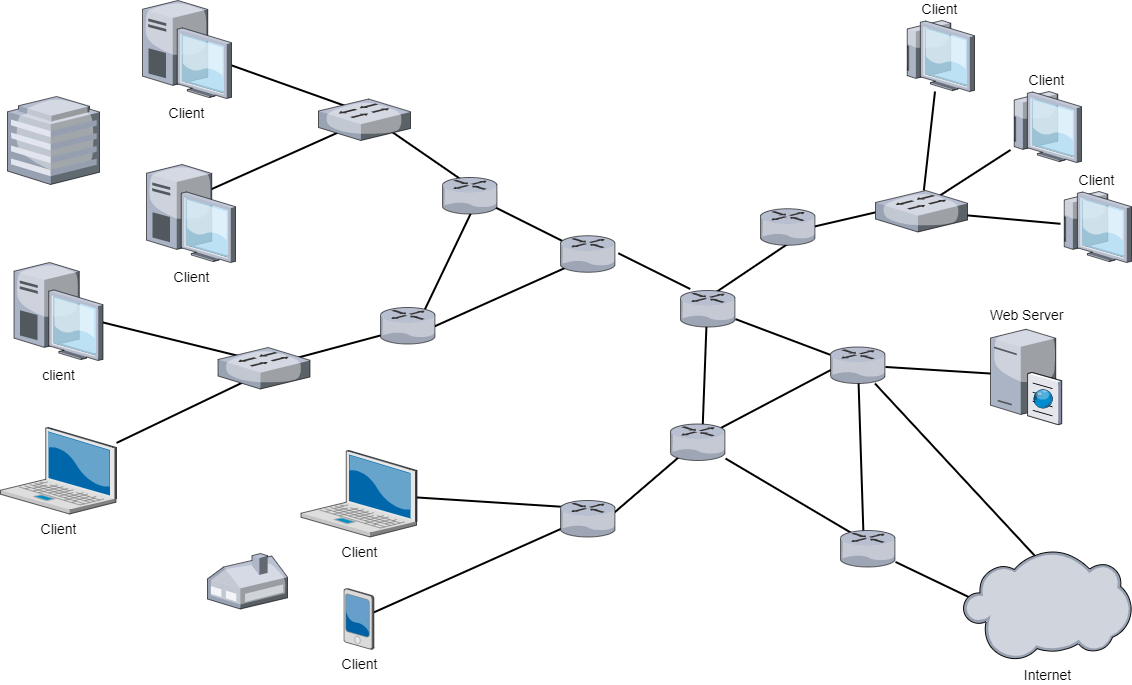

The diagram above was exported from draw.io. Its source (the exported page's mxGraphModel, read from the mxfile embedded in the PNG):
<mxGraphModel dx="1778" dy="1071" grid="1" gridSize="10" guides="1" tooltips="1" connect="1" arrows="1" fold="1" page="1" pageScale="1.5" pageWidth="1169" pageHeight="826" background="none" math="0" shadow="0">
  <root>
    <mxCell id="0" style=";html=1;" />
    <mxCell id="1" style=";html=1;" parent="0" />
    <mxCell id="p_1gpCQ21Dhcq2Q0ySrq-24" style="edgeStyle=none;rounded=0;html=1;startSize=10;endSize=10;jettySize=auto;orthogonalLoop=1;fontSize=14;endArrow=none;endFill=0;strokeWidth=2;exitX=0.734;exitY=0.253;exitDx=0;exitDy=0;exitPerimeter=0;" edge="1" parent="1" source="p_1gpCQ21Dhcq2Q0ySrq-21">
      <mxGeometry relative="1" as="geometry">
        <mxPoint x="925" y="448.60833333333335" as="sourcePoint" />
        <mxPoint x="1020" y="484.3916666666669" as="targetPoint" />
      </mxGeometry>
    </mxCell>
    <mxCell id="p_1gpCQ21Dhcq2Q0ySrq-23" style="edgeStyle=none;rounded=0;html=1;startSize=10;endSize=10;jettySize=auto;orthogonalLoop=1;fontSize=14;endArrow=none;endFill=0;strokeWidth=2;exitX=0.476;exitY=0.796;exitDx=0;exitDy=0;exitPerimeter=0;entryX=0.581;entryY=0.253;entryDx=0;entryDy=0;entryPerimeter=0;" edge="1" parent="1" source="p_1gpCQ21Dhcq2Q0ySrq-17" target="p_1gpCQ21Dhcq2Q0ySrq-21">
      <mxGeometry relative="1" as="geometry">
        <mxPoint x="1085" y="690.1341839131703" as="sourcePoint" />
        <mxPoint x="1419" y="834.4729994404029" as="targetPoint" />
      </mxGeometry>
    </mxCell>
    <mxCell id="6a7d8f32e03d9370-50" style="edgeStyle=none;rounded=0;html=1;startSize=10;endSize=10;jettySize=auto;orthogonalLoop=1;fontSize=14;endArrow=none;endFill=0;strokeWidth=2;exitX=0.485;exitY=0.974;exitDx=0;exitDy=0;exitPerimeter=0;entryX=0.618;entryY=0.075;entryDx=0;entryDy=0;entryPerimeter=0;" parent="1" source="p_1gpCQ21Dhcq2Q0ySrq-15" target="p_1gpCQ21Dhcq2Q0ySrq-17" edge="1">
      <mxGeometry relative="1" as="geometry">
        <mxPoint x="1146.4881039531479" y="858" as="targetPoint" />
      </mxGeometry>
    </mxCell>
    <mxCell id="6a7d8f32e03d9370-56" style="edgeStyle=none;rounded=0;html=1;startSize=10;endSize=10;jettySize=auto;orthogonalLoop=1;fontSize=14;endArrow=none;endFill=0;strokeWidth=2;" parent="1" source="p_1gpCQ21Dhcq2Q0ySrq-17" target="p_1gpCQ21Dhcq2Q0ySrq-20" edge="1">
      <mxGeometry relative="1" as="geometry">
        <mxPoint x="1409" y="824.4729994404029" as="targetPoint" />
      </mxGeometry>
    </mxCell>
    <mxCell id="6a7d8f32e03d9370-48" style="edgeStyle=none;rounded=0;html=1;startSize=10;endSize=10;jettySize=auto;orthogonalLoop=1;fontSize=14;endArrow=none;endFill=0;strokeWidth=2;exitX=1.05;exitY=0.479;exitDx=0;exitDy=0;exitPerimeter=0;entryX=0.178;entryY=-0.04;entryDx=0;entryDy=0;entryPerimeter=0;" parent="1" source="p_1gpCQ21Dhcq2Q0ySrq-6" target="p_1gpCQ21Dhcq2Q0ySrq-17" edge="1">
      <mxGeometry relative="1" as="geometry">
        <mxPoint x="833.8097345132742" y="813" as="sourcePoint" />
      </mxGeometry>
    </mxCell>
    <mxCell id="6a7d8f32e03d9370-49" style="edgeStyle=none;rounded=0;html=1;startSize=10;endSize=10;jettySize=auto;orthogonalLoop=1;fontSize=14;endArrow=none;endFill=0;strokeWidth=2;entryX=0.979;entryY=0.33;entryDx=0;entryDy=0;entryPerimeter=0;exitX=0.15;exitY=0.911;exitDx=0;exitDy=0;exitPerimeter=0;" parent="1" source="p_1gpCQ21Dhcq2Q0ySrq-21" target="p_1gpCQ21Dhcq2Q0ySrq-1" edge="1">
      <mxGeometry relative="1" as="geometry">
        <mxPoint x="1021.4387602688575" y="910" as="sourcePoint" />
      </mxGeometry>
    </mxCell>
    <mxCell id="p_1gpCQ21Dhcq2Q0ySrq-14" value="" style="group" vertex="1" connectable="0" parent="1">
      <mxGeometry x="179.9999999999999" y="120.00000000000006" width="615.0000000000001" height="649" as="geometry" />
    </mxCell>
    <mxCell id="p_1gpCQ21Dhcq2Q0ySrq-8" style="edgeStyle=none;rounded=0;html=1;startSize=10;endSize=10;jettySize=auto;orthogonalLoop=1;fontSize=14;endArrow=none;endFill=0;strokeWidth=2;" edge="1" parent="p_1gpCQ21Dhcq2Q0ySrq-14">
      <mxGeometry relative="1" as="geometry">
        <mxPoint x="283.0000000000001" y="360.99999999999994" as="sourcePoint" />
        <mxPoint x="406.0000000000001" y="327.99999999999994" as="targetPoint" />
      </mxGeometry>
    </mxCell>
    <mxCell id="p_1gpCQ21Dhcq2Q0ySrq-12" style="edgeStyle=none;rounded=0;html=1;startSize=10;endSize=10;jettySize=auto;orthogonalLoop=1;fontSize=14;endArrow=none;endFill=0;strokeWidth=2;" edge="1" parent="p_1gpCQ21Dhcq2Q0ySrq-14">
      <mxGeometry relative="1" as="geometry">
        <mxPoint x="575.0000000000001" y="246.99999999999994" as="sourcePoint" />
        <mxPoint x="477.0000000000001" y="197.99999999999994" as="targetPoint" />
      </mxGeometry>
    </mxCell>
    <mxCell id="6a7d8f32e03d9370-35" style="edgeStyle=none;rounded=0;html=1;startSize=10;endSize=10;jettySize=auto;orthogonalLoop=1;fontSize=14;endArrow=none;endFill=0;strokeWidth=2;" parent="p_1gpCQ21Dhcq2Q0ySrq-14" source="6a7d8f32e03d9370-2" edge="1">
      <mxGeometry relative="1" as="geometry">
        <mxPoint x="250.5000000000001" y="377.99999999999994" as="targetPoint" />
      </mxGeometry>
    </mxCell>
    <mxCell id="6a7d8f32e03d9370-2" value="Client" style="verticalLabelPosition=bottom;aspect=fixed;html=1;verticalAlign=top;strokeColor=none;shape=mxgraph.citrix.laptop_2;fillColor=#66B2FF;gradientColor=#0066CC;fontSize=14;" parent="p_1gpCQ21Dhcq2Q0ySrq-14" vertex="1">
      <mxGeometry y="426.99999999999994" width="116" height="86.5" as="geometry" />
    </mxCell>
    <mxCell id="6a7d8f32e03d9370-34" style="edgeStyle=none;rounded=0;html=1;startSize=10;endSize=10;jettySize=auto;orthogonalLoop=1;fontSize=14;endArrow=none;endFill=0;strokeWidth=2;" parent="p_1gpCQ21Dhcq2Q0ySrq-14" source="6a7d8f32e03d9370-3" edge="1">
      <mxGeometry relative="1" as="geometry">
        <mxPoint x="252.5000000000001" y="358.99999999999994" as="targetPoint" />
      </mxGeometry>
    </mxCell>
    <mxCell id="6a7d8f32e03d9370-3" value="client" style="verticalLabelPosition=bottom;aspect=fixed;html=1;verticalAlign=top;strokeColor=none;shape=mxgraph.citrix.desktop;fillColor=#66B2FF;gradientColor=#0066CC;fontSize=14;" parent="p_1gpCQ21Dhcq2Q0ySrq-14" vertex="1">
      <mxGeometry x="13.500000000000057" y="261.9999999999999" width="89" height="98" as="geometry" />
    </mxCell>
    <mxCell id="6a7d8f32e03d9370-33" style="edgeStyle=none;rounded=0;html=1;startSize=10;endSize=10;jettySize=auto;orthogonalLoop=1;fontSize=14;endArrow=none;endFill=0;strokeWidth=2;" parent="p_1gpCQ21Dhcq2Q0ySrq-14" edge="1">
      <mxGeometry relative="1" as="geometry">
        <mxPoint x="208.0000000000001" y="189.99999999999994" as="sourcePoint" />
        <mxPoint x="351.0000000000001" y="125.99999999999994" as="targetPoint" />
      </mxGeometry>
    </mxCell>
    <mxCell id="6a7d8f32e03d9370-4" value="Client" style="verticalLabelPosition=bottom;aspect=fixed;html=1;verticalAlign=top;strokeColor=none;shape=mxgraph.citrix.desktop;fillColor=#66B2FF;gradientColor=#0066CC;fontSize=14;" parent="p_1gpCQ21Dhcq2Q0ySrq-14" vertex="1">
      <mxGeometry x="146.00000000000006" y="164" width="89" height="98" as="geometry" />
    </mxCell>
    <mxCell id="6a7d8f32e03d9370-32" style="edgeStyle=none;rounded=0;html=1;startSize=10;endSize=10;jettySize=auto;orthogonalLoop=1;fontSize=14;endArrow=none;endFill=0;strokeWidth=2;" parent="p_1gpCQ21Dhcq2Q0ySrq-14" source="6a7d8f32e03d9370-5" edge="1">
      <mxGeometry relative="1" as="geometry">
        <mxPoint x="352.0000000000001" y="107.99999999999994" as="targetPoint" />
      </mxGeometry>
    </mxCell>
    <mxCell id="6a7d8f32e03d9370-5" value="Client" style="verticalLabelPosition=bottom;aspect=fixed;html=1;verticalAlign=top;strokeColor=none;shape=mxgraph.citrix.desktop;fillColor=#66B2FF;gradientColor=#0066CC;fontSize=14;" parent="p_1gpCQ21Dhcq2Q0ySrq-14" vertex="1">
      <mxGeometry x="142.00000000000017" width="89" height="98" as="geometry" />
    </mxCell>
    <mxCell id="6a7d8f32e03d9370-44" style="edgeStyle=none;rounded=0;html=1;startSize=10;endSize=10;jettySize=auto;orthogonalLoop=1;fontSize=14;endArrow=none;endFill=0;strokeWidth=2;" parent="p_1gpCQ21Dhcq2Q0ySrq-14" edge="1">
      <mxGeometry relative="1" as="geometry">
        <mxPoint x="388.0000000000001" y="128.99999999999994" as="sourcePoint" />
        <mxPoint x="478.0000000000001" y="190.99999999999994" as="targetPoint" />
      </mxGeometry>
    </mxCell>
    <mxCell id="6a7d8f32e03d9370-24" value="" style="verticalLabelPosition=bottom;aspect=fixed;html=1;verticalAlign=top;strokeColor=none;shape=mxgraph.citrix.hq_enterprise;fillColor=#66B2FF;gradientColor=#0066CC;fontSize=14;" parent="p_1gpCQ21Dhcq2Q0ySrq-14" vertex="1">
      <mxGeometry x="7.000000000000114" y="95.99999999999994" width="92" height="88" as="geometry" />
    </mxCell>
    <mxCell id="p_1gpCQ21Dhcq2Q0ySrq-2" value="" style="verticalLabelPosition=bottom;aspect=fixed;html=1;verticalAlign=top;strokeColor=none;shape=mxgraph.citrix.switch;fillColor=#66B2FF;gradientColor=#0066CC;fontSize=14;" vertex="1" parent="p_1gpCQ21Dhcq2Q0ySrq-14">
      <mxGeometry x="318.0000000000001" y="98.49999999999994" width="92" height="41.5" as="geometry" />
    </mxCell>
    <mxCell id="p_1gpCQ21Dhcq2Q0ySrq-3" value="" style="verticalLabelPosition=bottom;aspect=fixed;html=1;verticalAlign=top;strokeColor=none;shape=mxgraph.citrix.switch;fillColor=#66B2FF;gradientColor=#0066CC;fontSize=14;" vertex="1" parent="p_1gpCQ21Dhcq2Q0ySrq-14">
      <mxGeometry x="217.5000000000001" y="346.99999999999994" width="92" height="41.5" as="geometry" />
    </mxCell>
    <mxCell id="p_1gpCQ21Dhcq2Q0ySrq-10" style="edgeStyle=none;rounded=0;html=1;startSize=10;endSize=10;jettySize=auto;orthogonalLoop=1;fontSize=14;endArrow=none;endFill=0;strokeWidth=2;" edge="1" parent="p_1gpCQ21Dhcq2Q0ySrq-14">
      <mxGeometry relative="1" as="geometry">
        <mxPoint x="427.0000000000001" y="328.99999999999994" as="sourcePoint" />
        <mxPoint x="579.0000000000001" y="260.99999999999994" as="targetPoint" />
      </mxGeometry>
    </mxCell>
    <mxCell id="p_1gpCQ21Dhcq2Q0ySrq-11" style="edgeStyle=none;rounded=0;html=1;startSize=10;endSize=10;jettySize=auto;orthogonalLoop=1;fontSize=14;endArrow=none;endFill=0;strokeWidth=2;" edge="1" parent="p_1gpCQ21Dhcq2Q0ySrq-14">
      <mxGeometry relative="1" as="geometry">
        <mxPoint x="421.0000000000001" y="315.99999999999994" as="sourcePoint" />
        <mxPoint x="476.0000000000001" y="200.99999999999994" as="targetPoint" />
      </mxGeometry>
    </mxCell>
    <mxCell id="p_1gpCQ21Dhcq2Q0ySrq-5" value="" style="verticalLabelPosition=bottom;aspect=fixed;html=1;verticalAlign=top;strokeColor=none;shape=mxgraph.citrix.router;fillColor=#66B2FF;gradientColor=#0066CC;fontSize=14;" vertex="1" parent="p_1gpCQ21Dhcq2Q0ySrq-14">
      <mxGeometry x="380.0000000000001" y="306.99999999999994" width="55" height="36.5" as="geometry" />
    </mxCell>
    <mxCell id="p_1gpCQ21Dhcq2Q0ySrq-4" value="" style="verticalLabelPosition=bottom;aspect=fixed;html=1;verticalAlign=top;strokeColor=none;shape=mxgraph.citrix.router;fillColor=#66B2FF;gradientColor=#0066CC;fontSize=14;" vertex="1" parent="p_1gpCQ21Dhcq2Q0ySrq-14">
      <mxGeometry x="442.0000000000001" y="176.99999999999994" width="55" height="36.5" as="geometry" />
    </mxCell>
    <mxCell id="p_1gpCQ21Dhcq2Q0ySrq-6" value="" style="verticalLabelPosition=bottom;aspect=fixed;html=1;verticalAlign=top;strokeColor=none;shape=mxgraph.citrix.router;fillColor=#66B2FF;gradientColor=#0066CC;fontSize=14;" vertex="1" parent="p_1gpCQ21Dhcq2Q0ySrq-14">
      <mxGeometry x="560.0000000000001" y="235.24999999999994" width="55" height="36.5" as="geometry" />
    </mxCell>
    <mxCell id="p_1gpCQ21Dhcq2Q0ySrq-13" value="" style="group" vertex="1" connectable="0" parent="p_1gpCQ21Dhcq2Q0ySrq-14">
      <mxGeometry x="207.0000000000001" y="449.99999999999994" width="408" height="199" as="geometry" />
    </mxCell>
    <mxCell id="6a7d8f32e03d9370-36" style="edgeStyle=none;rounded=0;html=1;startSize=10;endSize=10;jettySize=auto;orthogonalLoop=1;fontSize=14;endArrow=none;endFill=0;strokeWidth=2;" parent="p_1gpCQ21Dhcq2Q0ySrq-13" source="6a7d8f32e03d9370-1" edge="1">
      <mxGeometry relative="1" as="geometry">
        <mxPoint x="366" y="57" as="targetPoint" />
      </mxGeometry>
    </mxCell>
    <mxCell id="6a7d8f32e03d9370-1" value="Client" style="verticalLabelPosition=bottom;aspect=fixed;html=1;verticalAlign=top;strokeColor=none;shape=mxgraph.citrix.laptop_2;fillColor=#66B2FF;gradientColor=#0066CC;fontSize=14;" parent="p_1gpCQ21Dhcq2Q0ySrq-13" vertex="1">
      <mxGeometry x="93.49999999999989" width="116" height="86.5" as="geometry" />
    </mxCell>
    <mxCell id="6a7d8f32e03d9370-37" style="edgeStyle=none;rounded=0;html=1;startSize=10;endSize=10;jettySize=auto;orthogonalLoop=1;fontSize=14;endArrow=none;endFill=0;strokeWidth=2;" parent="p_1gpCQ21Dhcq2Q0ySrq-13" source="6a7d8f32e03d9370-6" edge="1">
      <mxGeometry relative="1" as="geometry">
        <mxPoint x="370" y="71" as="targetPoint" />
      </mxGeometry>
    </mxCell>
    <mxCell id="6a7d8f32e03d9370-6" value="Client" style="verticalLabelPosition=bottom;aspect=fixed;html=1;verticalAlign=top;strokeColor=none;shape=mxgraph.citrix.pda;fillColor=#66B2FF;gradientColor=#0066CC;fontSize=14;" parent="p_1gpCQ21Dhcq2Q0ySrq-13" vertex="1">
      <mxGeometry x="136.5" y="138" width="30" height="61" as="geometry" />
    </mxCell>
    <mxCell id="6a7d8f32e03d9370-23" value="" style="verticalLabelPosition=bottom;aspect=fixed;html=1;verticalAlign=top;strokeColor=none;shape=mxgraph.citrix.home_office;fillColor=#66B2FF;gradientColor=#0066CC;fontSize=14;" parent="p_1gpCQ21Dhcq2Q0ySrq-13" vertex="1">
      <mxGeometry y="103" width="80" height="55.5" as="geometry" />
    </mxCell>
    <mxCell id="p_1gpCQ21Dhcq2Q0ySrq-1" value="" style="verticalLabelPosition=bottom;aspect=fixed;html=1;verticalAlign=top;strokeColor=none;shape=mxgraph.citrix.router;fillColor=#66B2FF;gradientColor=#0066CC;fontSize=14;" vertex="1" parent="p_1gpCQ21Dhcq2Q0ySrq-13">
      <mxGeometry x="353" y="50" width="55" height="36.5" as="geometry" />
    </mxCell>
    <mxCell id="p_1gpCQ21Dhcq2Q0ySrq-17" value="" style="verticalLabelPosition=bottom;aspect=fixed;html=1;verticalAlign=top;strokeColor=none;shape=mxgraph.citrix.router;fillColor=#66B2FF;gradientColor=#0066CC;fontSize=14;" vertex="1" parent="1">
      <mxGeometry x="860" y="410" width="55" height="36.5" as="geometry" />
    </mxCell>
    <mxCell id="p_1gpCQ21Dhcq2Q0ySrq-19" value="" style="group" vertex="1" connectable="0" parent="1">
      <mxGeometry x="940" y="140" width="371" height="242" as="geometry" />
    </mxCell>
    <mxCell id="6a7d8f32e03d9370-52" style="edgeStyle=none;rounded=0;html=1;startSize=10;endSize=10;jettySize=auto;orthogonalLoop=1;fontSize=14;endArrow=none;endFill=0;strokeWidth=2;" parent="p_1gpCQ21Dhcq2Q0ySrq-19" edge="1">
      <mxGeometry relative="1" as="geometry">
        <mxPoint x="41" y="209" as="sourcePoint" />
        <mxPoint x="149" y="184" as="targetPoint" />
      </mxGeometry>
    </mxCell>
    <mxCell id="6a7d8f32e03d9370-54" style="edgeStyle=none;rounded=0;html=1;startSize=10;endSize=10;jettySize=auto;orthogonalLoop=1;fontSize=14;endArrow=none;endFill=0;strokeWidth=2;" parent="p_1gpCQ21Dhcq2Q0ySrq-19" target="6a7d8f32e03d9370-28" edge="1">
      <mxGeometry relative="1" as="geometry">
        <mxPoint x="164" y="185" as="sourcePoint" />
      </mxGeometry>
    </mxCell>
    <mxCell id="6a7d8f32e03d9370-26" value="" style="verticalLabelPosition=bottom;aspect=fixed;html=1;verticalAlign=top;strokeColor=none;shape=mxgraph.citrix.switch;fillColor=#66B2FF;gradientColor=#0066CC;fontSize=14;" parent="p_1gpCQ21Dhcq2Q0ySrq-19" vertex="1">
      <mxGeometry x="115" y="170" width="92" height="41.5" as="geometry" />
    </mxCell>
    <mxCell id="6a7d8f32e03d9370-27" value="Client" style="verticalLabelPosition=top;aspect=fixed;html=1;verticalAlign=bottom;strokeColor=none;shape=mxgraph.citrix.thin_client;fillColor=#66B2FF;gradientColor=#0066CC;fontSize=14;labelPosition=center;align=center;" parent="p_1gpCQ21Dhcq2Q0ySrq-19" vertex="1">
      <mxGeometry x="300" y="171" width="71" height="71" as="geometry" />
    </mxCell>
    <mxCell id="6a7d8f32e03d9370-55" style="edgeStyle=none;rounded=0;html=1;startSize=10;endSize=10;jettySize=auto;orthogonalLoop=1;fontSize=14;endArrow=none;endFill=0;strokeWidth=2;" parent="p_1gpCQ21Dhcq2Q0ySrq-19" source="6a7d8f32e03d9370-26" target="6a7d8f32e03d9370-27" edge="1">
      <mxGeometry relative="1" as="geometry" />
    </mxCell>
    <mxCell id="6a7d8f32e03d9370-28" value="Client" style="verticalLabelPosition=top;aspect=fixed;html=1;verticalAlign=bottom;strokeColor=none;shape=mxgraph.citrix.thin_client;fillColor=#66B2FF;gradientColor=#0066CC;fontSize=14;labelPosition=center;align=center;" parent="p_1gpCQ21Dhcq2Q0ySrq-19" vertex="1">
      <mxGeometry x="250" y="71" width="71" height="71" as="geometry" />
    </mxCell>
    <mxCell id="6a7d8f32e03d9370-29" value="Client" style="verticalLabelPosition=top;aspect=fixed;html=1;verticalAlign=bottom;strokeColor=none;shape=mxgraph.citrix.thin_client;fillColor=#66B2FF;gradientColor=#0066CC;fontSize=14;labelPosition=center;align=center;" parent="p_1gpCQ21Dhcq2Q0ySrq-19" vertex="1">
      <mxGeometry x="143" width="71" height="71" as="geometry" />
    </mxCell>
    <mxCell id="6a7d8f32e03d9370-53" style="edgeStyle=none;rounded=0;html=1;startSize=10;endSize=10;jettySize=auto;orthogonalLoop=1;fontSize=14;endArrow=none;endFill=0;strokeWidth=2;" parent="p_1gpCQ21Dhcq2Q0ySrq-19" source="6a7d8f32e03d9370-26" target="6a7d8f32e03d9370-29" edge="1">
      <mxGeometry relative="1" as="geometry" />
    </mxCell>
    <mxCell id="p_1gpCQ21Dhcq2Q0ySrq-15" value="" style="verticalLabelPosition=bottom;aspect=fixed;html=1;verticalAlign=top;strokeColor=none;shape=mxgraph.citrix.router;fillColor=#66B2FF;gradientColor=#0066CC;fontSize=14;" vertex="1" parent="p_1gpCQ21Dhcq2Q0ySrq-19">
      <mxGeometry y="188.25" width="55" height="36.5" as="geometry" />
    </mxCell>
    <mxCell id="p_1gpCQ21Dhcq2Q0ySrq-20" value="" style="verticalLabelPosition=bottom;aspect=fixed;html=1;verticalAlign=top;strokeColor=none;shape=mxgraph.citrix.router;fillColor=#66B2FF;gradientColor=#0066CC;fontSize=14;" vertex="1" parent="1">
      <mxGeometry x="1010" y="466.5" width="55" height="36.5" as="geometry" />
    </mxCell>
    <mxCell id="p_1gpCQ21Dhcq2Q0ySrq-21" value="" style="verticalLabelPosition=bottom;aspect=fixed;html=1;verticalAlign=top;strokeColor=none;shape=mxgraph.citrix.router;fillColor=#66B2FF;gradientColor=#0066CC;fontSize=14;" vertex="1" parent="1">
      <mxGeometry x="850" y="543.5" width="55" height="36.5" as="geometry" />
    </mxCell>
    <mxCell id="p_1gpCQ21Dhcq2Q0ySrq-22" value="Web Server" style="verticalLabelPosition=top;aspect=fixed;html=1;verticalAlign=bottom;strokeColor=none;shape=mxgraph.citrix.cache_server;fillColor=#66B2FF;gradientColor=#0066CC;fontSize=14;labelPosition=center;align=center;" vertex="1" parent="1">
      <mxGeometry x="1170" y="446.5" width="71" height="97.5" as="geometry" />
    </mxCell>
    <mxCell id="p_1gpCQ21Dhcq2Q0ySrq-26" style="edgeStyle=none;rounded=0;html=1;startSize=10;endSize=10;jettySize=auto;orthogonalLoop=1;fontSize=14;endArrow=none;endFill=0;strokeWidth=2;exitX=0.418;exitY=0.133;exitDx=0;exitDy=0;exitPerimeter=0;" edge="1" parent="1" source="6a7d8f32e03d9370-13" target="p_1gpCQ21Dhcq2Q0ySrq-20">
      <mxGeometry relative="1" as="geometry">
        <mxPoint x="900.3700000000003" y="562.7344999999998" as="sourcePoint" />
        <mxPoint x="1030" y="494.3916666666669" as="targetPoint" />
      </mxGeometry>
    </mxCell>
    <mxCell id="p_1gpCQ21Dhcq2Q0ySrq-27" style="edgeStyle=none;rounded=0;html=1;startSize=10;endSize=10;jettySize=auto;orthogonalLoop=1;fontSize=14;endArrow=none;endFill=0;strokeWidth=2;exitX=0.303;exitY=0.161;exitDx=0;exitDy=0;exitPerimeter=0;" edge="1" parent="1" source="6a7d8f32e03d9370-13" target="p_1gpCQ21Dhcq2Q0ySrq-21">
      <mxGeometry relative="1" as="geometry">
        <mxPoint x="1052.9899999999998" y="664.8544999999999" as="sourcePoint" />
        <mxPoint x="1048.0890055818631" y="513" as="targetPoint" />
      </mxGeometry>
    </mxCell>
    <mxCell id="p_1gpCQ21Dhcq2Q0ySrq-28" style="edgeStyle=none;rounded=0;html=1;startSize=10;endSize=10;jettySize=auto;orthogonalLoop=1;fontSize=14;endArrow=none;endFill=0;strokeWidth=2;" edge="1" parent="1" source="p_1gpCQ21Dhcq2Q0ySrq-22" target="p_1gpCQ21Dhcq2Q0ySrq-20">
      <mxGeometry relative="1" as="geometry">
        <mxPoint x="1052.9899999999998" y="664.8544999999999" as="sourcePoint" />
        <mxPoint x="1048.0890055818631" y="513" as="targetPoint" />
      </mxGeometry>
    </mxCell>
    <mxCell id="p_1gpCQ21Dhcq2Q0ySrq-30" style="edgeStyle=none;rounded=0;html=1;startSize=10;endSize=10;jettySize=auto;orthogonalLoop=1;fontSize=14;endArrow=none;endFill=0;strokeWidth=2;" edge="1" parent="1" target="p_1gpCQ21Dhcq2Q0ySrq-20">
      <mxGeometry relative="1" as="geometry">
        <mxPoint x="1240" y="703" as="sourcePoint" />
        <mxPoint x="1048.0890055818631" y="513" as="targetPoint" />
      </mxGeometry>
    </mxCell>
    <mxCell id="p_1gpCQ21Dhcq2Q0ySrq-31" style="edgeStyle=none;rounded=0;html=1;startSize=10;endSize=10;jettySize=auto;orthogonalLoop=1;fontSize=14;endArrow=none;endFill=0;strokeWidth=2;" edge="1" parent="1" target="6a7d8f32e03d9370-13">
      <mxGeometry relative="1" as="geometry">
        <mxPoint x="1191" y="737" as="sourcePoint" />
        <mxPoint x="1064.4329896907216" y="513" as="targetPoint" />
      </mxGeometry>
    </mxCell>
    <mxCell id="p_1gpCQ21Dhcq2Q0ySrq-29" value="&lt;font style=&quot;font-size: 14px;&quot;&gt;Internet&lt;/font&gt;" style="verticalLabelPosition=bottom;sketch=0;aspect=fixed;html=1;verticalAlign=top;strokeColor=none;align=center;outlineConnect=0;shape=mxgraph.citrix.cloud;" vertex="1" parent="1">
      <mxGeometry x="1142.45" y="670" width="168.55" height="110" as="geometry" />
    </mxCell>
    <mxCell id="6a7d8f32e03d9370-13" value="" style="verticalLabelPosition=bottom;aspect=fixed;html=1;verticalAlign=top;strokeColor=none;shape=mxgraph.citrix.router;fillColor=#66B2FF;gradientColor=#0066CC;fontSize=14;" parent="1" vertex="1">
      <mxGeometry x="1020" y="650" width="55" height="36.5" as="geometry" />
    </mxCell>
  </root>
</mxGraphModel>